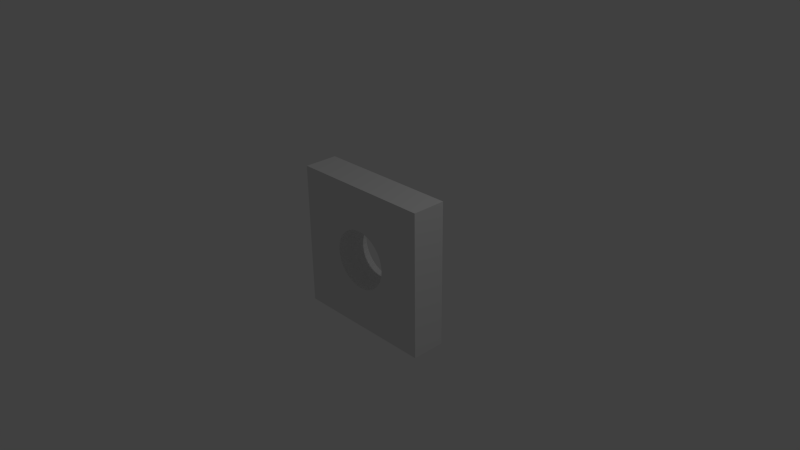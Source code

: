 # Source: CubeWithHole.blend  (saved by Blender 2.76.0; exported with 4.5.12 LTS)
import bpy
from mathutils import Matrix  # noqa: F401  (used for matrix-valued properties, if any)

bpy.ops.wm.read_factory_settings(use_empty=True)
scene = bpy.context.scene
scene.name = 'Scene'

# ---- collections
col_collection_1 = bpy.data.collections.new('Collection 1'); scene.collection.children.link(col_collection_1)

# ---- materials (node trees are filled in below, after node groups)
mat_material = bpy.data.materials.new('Material')
mat_material.alpha_threshold = 0.0
mat_material.use_transparent_shadow = False
mat_material.roughness = 0.5
mat_material.line_color = (0.0, 0.0, 0.0, 1.0)

# ---- material node trees

# ---- world
world_world = bpy.data.worlds.new('World'); scene.world = world_world
world_world.color = (0.05088, 0.05088, 0.05088)
world_world.use_sun_shadow = False
world_world.sun_shadow_jitter_overblur = 0.0
world_world.cycles.sampling_method = 'MANUAL'
world_world.cycles.sample_map_resolution = 256

# ---- cameras
cam_camera = bpy.data.cameras.new('Camera')
cam_camera.clip_end = 100.0
cam_camera.lens = 35.0
cam_camera.sensor_width = 32.0
cam_camera.sensor_height = 18.0
cam_camera.ortho_scale = 7.314
cam_camera.dof.focus_distance = 0.0
cam_camera.dof.aperture_fstop = 128.0

# ---- lights
light_lamp = bpy.data.lights.new('Lamp', 'POINT')
light_lamp.transmission_factor = 0.0
light_lamp.cutoff_distance = 30.0
light_lamp.energy = 100.0
light_lamp.shadow_buffer_clip_start = 1.001
light_lamp.shadow_soft_size = 0.1
light_lamp.shadow_maximum_resolution = 0.006
light_lamp.use_absolute_resolution = True
light_lamp.cycles.use_multiple_importance_sampling = False

# ---- meshes
me_cube = bpy.data.meshes.new('Cube')
me_cube.from_pydata([(1.0, 1.0, -1.0), (1.0, -1.0, -1.0), (-1.0, -1.0, -1.0), (-1.0, 1.0, -1.0), (3.871e-17, 1.0, -0.408), (0.07961, 1.0, -0.4002), (0.1562, 1.0, -0.377), (0.2267, 1.0, -0.3393), (0.2885, 1.0, -0.2885), (0.3393, 1.0, -0.2267), (0.377, 1.0, -0.1562), (0.4002, 1.0, -0.07961), (0.408, 1.0, -1.316e-08), (0.4002, 1.0, 0.07961), (0.377, 1.0, 0.1562), (0.3393, 1.0, 0.2267), (0.2885, 1.0, 0.2885), (0.2267, 1.0, 0.3393), (0.1562, 1.0, 0.377), (0.07961, 1.0, 0.4002), (-1.0, 1.0, 1.0), (1.0, 1.0, 1.0), (-1.33e-07, 1.0, 0.408), (-0.07961, 1.0, 0.4002), (-0.1562, 1.0, 0.377), (-0.2267, 1.0, 0.3393), (-0.2885, 1.0, 0.2885), (-0.3393, 1.0, 0.2267), (-0.377, 1.0, 0.1562), (-0.4002, 1.0, 0.07961), (-0.408, 1.0, -3.764e-07), (-0.4002, 1.0, -0.07961), (-0.377, 1.0, -0.1562), (-0.3393, 1.0, -0.2267), (-0.2885, 1.0, -0.2885), (-0.2267, 1.0, -0.3393), (-0.1562, 1.0, -0.377), (-0.0796, 1.0, -0.4002), (1.0, -1.0, 1.0), (1.425e-16, -1.0, -0.408), (-0.0796, -1.0, -0.4002), (-0.1562, -1.0, -0.377), (-0.2267, -1.0, -0.3393), (-0.2885, -1.0, -0.2885), (-0.3393, -1.0, -0.2267), (-0.377, -1.0, -0.1562), (-0.4002, -1.0, -0.07961), (-0.408, -1.0, -4.117e-07), (-0.4002, -1.0, 0.07961), (-0.377, -1.0, 0.1562), (-0.3393, -1.0, 0.2267), (-0.2885, -1.0, 0.2885), (-0.2267, -1.0, 0.3393), (-0.1562, -1.0, 0.377), (-0.07961, -1.0, 0.4002), (-1.0, -1.0, 1.0), (-1.33e-07, -1.0, 0.408), (0.07961, -1.0, 0.4002), (0.1562, -1.0, 0.377), (0.2267, -1.0, 0.3393), (0.2885, -1.0, 0.2885), (0.3393, -1.0, 0.2267), (0.377, -1.0, 0.1562), (0.4002, -1.0, 0.07961), (0.408, -1.0, -4.845e-08), (0.4002, -1.0, -0.07961), (0.377, -1.0, -0.1562), (0.3393, -1.0, -0.2267), (0.2885, -1.0, -0.2885), (0.2267, -1.0, -0.3393), (0.1562, -1.0, -0.377), (0.07961, -1.0, -0.4002)], [], [(0, 1, 2, 3), (0, 3, 4, 5, 6, 7, 8, 9, 10, 11, 12, 13, 14, 15, 16, 17, 18, 19, 20, 21), (3, 20, 19, 22, 23, 24, 25, 26, 27, 28, 29, 30, 31, 32, 33, 34, 35, 36, 37, 4), (0, 21, 38, 1), (1, 39, 40, 41, 42, 43, 44, 45, 46, 47, 48, 49, 50, 51, 52, 53, 54, 38, 55, 2), (1, 38, 54, 56, 57, 58, 59, 60, 61, 62, 63, 64, 65, 66, 67, 68, 69, 70, 71, 39), (2, 55, 20, 3), (21, 20, 55, 38), (39, 71, 5, 4), (40, 39, 4, 37), (71, 70, 6, 5), (41, 40, 37, 36), (70, 69, 7, 6), (42, 41, 36, 35), (69, 68, 8, 7), (43, 42, 35, 34), (68, 67, 9, 8), (44, 43, 34, 33), (67, 66, 10, 9), (45, 44, 33, 32), (66, 65, 11, 10), (46, 45, 32, 31), (65, 64, 12, 11), (47, 46, 31, 30), (64, 63, 13, 12), (48, 47, 30, 29), (63, 62, 14, 13), (49, 48, 29, 28), (62, 61, 15, 14), (50, 49, 28, 27), (61, 60, 16, 15), (51, 50, 27, 26), (60, 59, 17, 16), (52, 51, 26, 25), (59, 58, 18, 17), (53, 52, 25, 24), (58, 57, 19, 18), (54, 53, 24, 23), (57, 56, 22, 19), (56, 54, 23, 22)])
me_cube.materials.append(mat_material)
me_cube.use_remesh_preserve_volume = False
me_cube.use_remesh_preserve_attributes = False
me_cube.use_mirror_vertex_groups = False
me_cube.update()

# ---- objects
ob_cube = bpy.data.objects.new('Cube', me_cube)
ob_lamp = bpy.data.objects.new('Lamp', light_lamp)
ob_camera = bpy.data.objects.new('Camera', cam_camera)

# ---- transforms, parenting, visibility, modifiers, constraints
ob_cube.location = (0.0, 0.0, 0.0)
ob_cube.scale = (1.0, 0.2337, 1.0)
ob_cube.lock_rotations_4d = False
ob_cube.empty_display_type = 'ARROWS'
ob_cube.lineart.crease_threshold = 0.0
ob_lamp.location = (4.076, 1.005, 5.904)
ob_lamp.rotation_euler = (0.6503, 0.05522, 1.866)
ob_lamp.lock_rotations_4d = False
ob_lamp.empty_display_type = 'ARROWS'
ob_lamp.color = (0.0, 0.0, 0.0, 0.0)
ob_lamp.lineart.crease_threshold = 0.0
ob_camera.location = (7.481, -6.508, 5.344)
ob_camera.rotation_euler = (1.109, 0.01082, 0.8149)
ob_camera.lock_rotations_4d = False
ob_camera.empty_display_type = 'ARROWS'
ob_camera.color = (0.0, 0.0, 0.0, 0.0)
ob_camera.display_type = 'WIRE'
ob_camera.lineart.crease_threshold = 0.0

# ---- collection membership
col_collection_1.objects.link(ob_cube)
col_collection_1.objects.link(ob_lamp)
col_collection_1.objects.link(ob_camera)

# ---- scene / render settings (as saved in the file)
scene.camera = ob_camera
scene.frame_start = 1; scene.frame_end = 250; scene.frame_set(1)
scene.render.engine = 'BLENDER_EEVEE_NEXT'
scene.render.resolution_percentage = 50
scene.render.dither_intensity = 0.0
scene.cycles.use_denoising = False
scene.cycles.samples = 10
scene.cycles.sampling_pattern = 'TABULATED_SOBOL'
scene.cycles.light_sampling_threshold = 0.0
scene.cycles.use_adaptive_sampling = False
scene.cycles.use_light_tree = False
scene.cycles.blur_glossy = 0.0
scene.cycles.pixel_filter_type = 'GAUSSIAN'
scene.cycles.sample_clamp_indirect = 0.0
scene.view_settings.view_transform = 'Standard'
bpy.context.view_layer.update()
